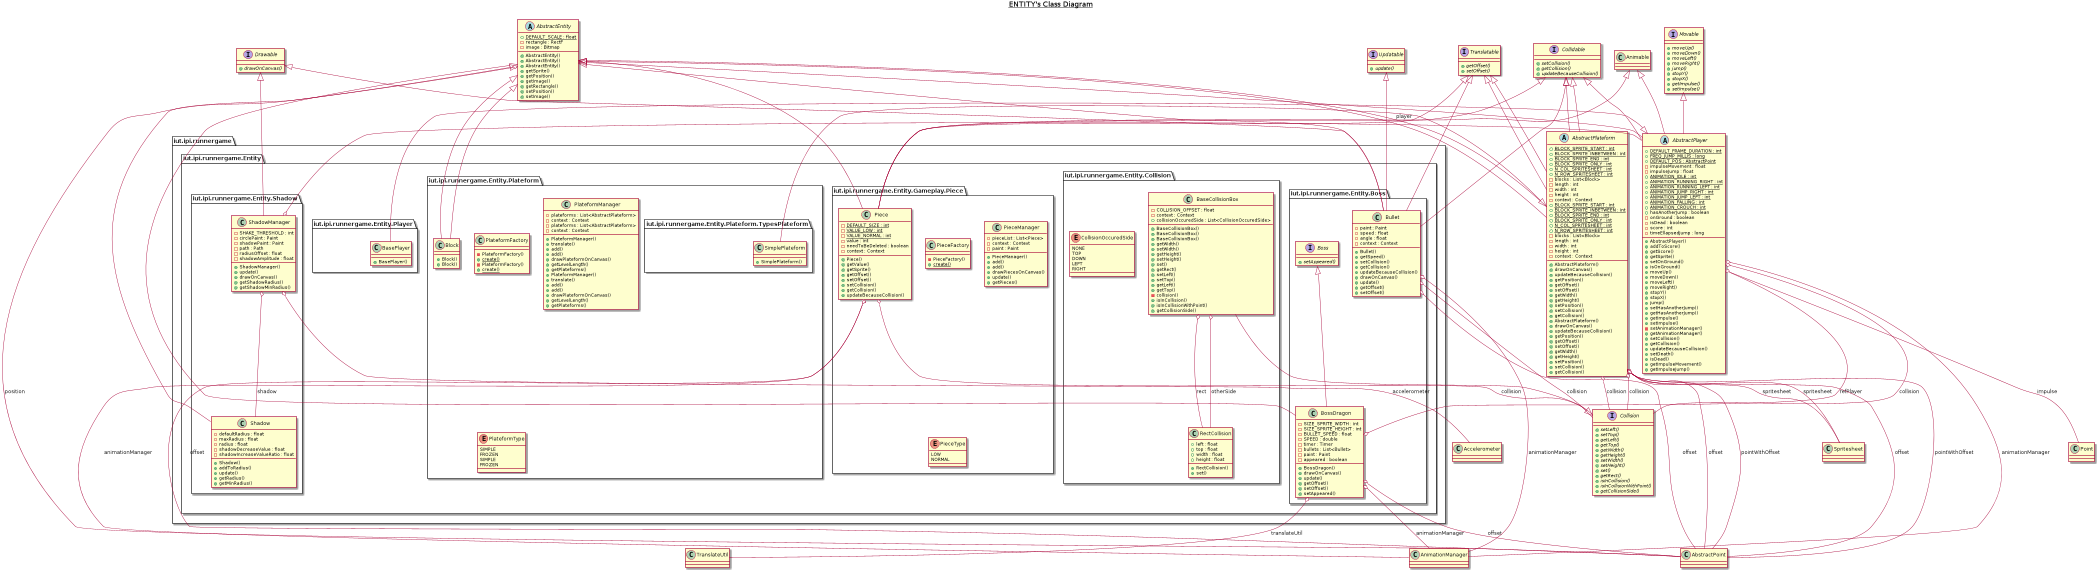

The diagram above was rendered by PlantUML. Its source (embedded in the PNG):
@startuml

title __ENTITY's Class Diagram__\n

  package iut.ipi.runnergame {
    package iut.ipi.runnergame.Entity {
      package iut.ipi.runnergame.Entity.Boss {
        interface Boss {
            {abstract} + setAppeared()
        }
      }
    }
  }


  package iut.ipi.runnergame {
    package iut.ipi.runnergame.Entity {
      package iut.ipi.runnergame.Entity.Boss {
        class BossDragon {
            - SIZE_SPRITE_WIDTH : int
            - SIZE_SPRITE_HEIGHT : int
            - BULLET_SPEED : float
            - SPEED : double
            - timer : Timer
            - bullets : List<Bullet>
            - paint : Paint
            - appeared : boolean
            + BossDragon()
            + drawOnCanvas()
            + update()
            + getOffset()
            + setOffset()
            + setAppeared()
        }
      }
    }
  }


  package iut.ipi.runnergame {
    package iut.ipi.runnergame.Entity {
      package iut.ipi.runnergame.Entity.Boss {
        class Bullet {
            - paint : Paint
            - speed : float
            - angle : float
            - context : Context
            + Bullet()
            + getSpeed()
            + setCollision()
            + getCollision()
            + updateBecauseCollision()
            + drawOnCanvas()
            + update()
            + getOffset()
            + setOffset()
        }
      }
    }
  }

  BossDragon -up-|> Boss
  BossDragon -up-|> AbstractEntity
  BossDragon o-- AnimationManager : animationManager
  BossDragon o-- TranslateUtil : translateUtil
  BossDragon o-- AbstractPlayer : refPlayer
  BossDragon o-- AbstractPoint : offset
  Bullet -up-|> Drawable
  Bullet -up-|> Updatable
  Bullet -up-|> Collidable
  Bullet -up-|> Translatable
  Bullet -up-|> AbstractEntity
  Bullet o-- AnimationManager : animationManager
  Bullet o-- AbstractPoint : offset
  Bullet o-- Collision : collision


  package iut.ipi.runnergame {
    package iut.ipi.runnergame.Entity {
      package iut.ipi.runnergame.Entity.Collision {
        class BaseCollisionBox {
            - COLLISION_OFFSET : float
            - context : Context
            + collisionOccuredSide : List<CollisionOccuredSide>
            + BaseCollisionBox()
            + BaseCollisionBox()
            + BaseCollisionBox()
            + getWidth()
            + setWidth()
            + getHeight()
            + setHeight()
            + set()
            + getRect()
            + setLeft()
            + setTop()
            + getLeft()
            + getTop()
            - collision()
            + isInCollision()
            + isInCollisionWithPoint()
            + getCollisionSide()
        }
      }
    }
  }


  package iut.ipi.runnergame {
    package iut.ipi.runnergame.Entity {
      package iut.ipi.runnergame.Entity.Collision {
        interface Collidable {
            {abstract} + setCollision()
            {abstract} + getCollision()
            {abstract} + updateBecauseCollision()
        }
      }
    }
  }


  package iut.ipi.runnergame {
    package iut.ipi.runnergame.Entity {
      package iut.ipi.runnergame.Entity.Collision {
        interface Collision {
            {abstract} + setLeft()
            {abstract} + setTop()
            {abstract} + getLeft()
            {abstract} + getTop()
            {abstract} + getWidth()
            {abstract} + getHeight()
            {abstract} + setWidth()
            {abstract} + setHeight()
            {abstract} + set()
            {abstract} + getRect()
            {abstract} + isInCollision()
            {abstract} + isInCollisionWithPoint()
            {abstract} + getCollisionSide()
        }
      }
    }
  }


  package iut.ipi.runnergame {
    package iut.ipi.runnergame.Entity {
      package iut.ipi.runnergame.Entity.Collision {
        enum CollisionOccuredSide {
          NONE
          TOP
          DOWN
          LEFT
          RIGHT
        }
      }
    }
  }


  package iut.ipi.runnergame {
    package iut.ipi.runnergame.Entity {
      package iut.ipi.runnergame.Entity.Collision {
        class RectCollision {
            + left : float
            + top : float
            + width : float
            + height : float
            + RectCollision()
            + set()
        }
      }
    }
  }


  BaseCollisionBox -up-|> Collision
  BaseCollisionBox o-- RectCollision : rect
  BaseCollisionBox o-- RectCollision : otherSide


  package iut.ipi.runnergame {
    package iut.ipi.runnergame.Entity {
      package iut.ipi.runnergame.Entity.Gameplay.Piece {
        class Piece {
            {static} - DEFAULT_SIZE : int
            {static} - VALUE_LOW : int
            {static} - VALUE_NORMAL : int
            - value : int
            - needToBeDeleted : boolean
            - context : Context
            + Piece()
            + getValue()
            + getSprite()
            + getOffset()
            + setOffset()
            + setCollision()
            + getCollision()
            + updateBecauseCollision()
        }
      }
    }
  }


  package iut.ipi.runnergame {
    package iut.ipi.runnergame.Entity {
      package iut.ipi.runnergame.Entity.Gameplay.Piece {
        class PieceFactory {
            - PieceFactory()
            {static} + create()
        }
      }
    }
  }


  package iut.ipi.runnergame {
    package iut.ipi.runnergame.Entity {
      package iut.ipi.runnergame.Entity.Gameplay.Piece {
        class PieceManager {
            - pieceList : List<Piece>
            - context : Context
            - paint : Paint
            + PieceManager()
            + add()
            + add()
            + drawPiecesOnCanvas()
            + update()
            + getPieces()
        }
      }
    }
  }


  package iut.ipi.runnergame {
    package iut.ipi.runnergame.Entity {
      package iut.ipi.runnergame.Entity.Gameplay.Piece {
        enum PieceType {
          LOW
          NORMAL
        }
      }
    }
  }


  Piece -up-|> Collidable
  Piece -up-|> Animable
  Piece -up-|> Translatable
  Piece -up-|> AbstractEntity
  Piece o-- AnimationManager : animationManager
  Piece o-- Collision : collision
  Piece o-- AbstractPoint : offset


  package iut.ipi.runnergame {
    package iut.ipi.runnergame.Entity {
      package iut.ipi.runnergame.Entity.Plateform {
        package iut.ipi.runnergame.Entity.Plateform.TypesPlateform {
          class SimplePlateform {
              + SimplePlateform()
          }
        }
      }
    }
  }

  SimplePlateform -up-|> AbstractPlateform

  package iut.ipi.runnergame {
    package iut.ipi.runnergame.Entity {
      package iut.ipi.runnergame.Entity.Plateform {
        abstract class AbstractPlateform {
            {static} + BLOCK_SPRITE_START : int
            {static} + BLOCK_SPRITE_INBETWEEN : int
            {static} + BLOCK_SPRITE_END : int
            {static} + BLOCK_SPRITE_ONLY : int
            {static} + N_COL_SPRITESHEET : int
            {static} + N_ROW_SPRITESHEET : int
            - blocks : List<Block>
            - length : int
            - width : int
            - height : int
            - context : Context
            + AbstractPlateform()
            + drawOnCanvas()
            + updateBecauseCollision()
            + getPosition()
            + getOffset()
            + setOffset()
            + getWidth()
            + getHeight()
            + setPosition()
            + setCollision()
            + getCollision()
        }
      }
    }
  }


  package iut.ipi.runnergame {
    package iut.ipi.runnergame.Entity {
      package iut.ipi.runnergame.Entity.Plateform {
        class Block {
            + Block()
        }
      }
    }
  }


  package iut.ipi.runnergame {
    package iut.ipi.runnergame.Entity {
      package iut.ipi.runnergame.Entity.Plateform {
        class PlateformFactory {
            - PlateformFactory()
            {static} + create()
        }
      }
    }
  }


  package iut.ipi.runnergame {
    package iut.ipi.runnergame.Entity {
      package iut.ipi.runnergame.Entity.Plateform {
        class PlateformManager {
            - plateforms : List<AbstractPlateform>
            - context : Context
            + PlateformManager()
            + translate()
            + add()
            + add()
            + drawPlateformOnCanvas()
            + getLevelLength()
            + getPlateforms()
        }
      }
    }
  }


  package iut.ipi.runnergame {
    package iut.ipi.runnergame.Entity {
      package iut.ipi.runnergame.Entity.Plateform {
        enum PlateformType {
          SIMPLE
          FROZEN
        }
      }
    }
  }

  AbstractPlateform -up-|> Collidable
  AbstractPlateform -up-|> Translatable
  AbstractPlateform -up-|> AbstractEntity
  AbstractPlateform o-- Collision : collision
  AbstractPlateform o-- AbstractPoint : offset
  AbstractPlateform o-- AbstractPoint : pointWithOffset
  AbstractPlateform o-- Spritesheet : spritesheet
  Block -up-|> AbstractEntity


  package iut.ipi.runnergame {
    package iut.ipi.runnergame.Entity {
      package iut.ipi.runnergame.Entity.Plateform {
        abstract class AbstractPlateform {
            {static} + BLOCK_SPRITE_START : int
            {static} + BLOCK_SPRITE_INBETWEEN : int
            {static} + BLOCK_SPRITE_END : int
            {static} + BLOCK_SPRITE_ONLY : int
            {static} + N_COL_SPRITESHEET : int
            {static} + N_ROW_SPRITESHEET : int
            - blocks : List<Block>
            - length : int
            - width : int
            - height : int
            - context : Context
            + AbstractPlateform()
            + drawOnCanvas()
            + updateBecauseCollision()
            + getPosition()
            + getOffset()
            + setOffset()
            + getWidth()
            + getHeight()
            + setPosition()
            + setCollision()
            + getCollision()
        }
      }
    }
  }


  package iut.ipi.runnergame {
    package iut.ipi.runnergame.Entity {
      package iut.ipi.runnergame.Entity.Plateform {
        class Block {
            + Block()
        }
      }
    }
  }


  package iut.ipi.runnergame {
    package iut.ipi.runnergame.Entity {
      package iut.ipi.runnergame.Entity.Plateform {
        class PlateformFactory {
            - PlateformFactory()
            {static} + create()
        }
      }
    }
  }


  package iut.ipi.runnergame {
    package iut.ipi.runnergame.Entity {
      package iut.ipi.runnergame.Entity.Plateform {
        class PlateformManager {
            - plateforms : List<AbstractPlateform>
            - context : Context
            + PlateformManager()
            + translate()
            + add()
            + add()
            + drawPlateformOnCanvas()
            + getLevelLength()
            + getPlateforms()
        }
      }
    }
  }


  package iut.ipi.runnergame {
    package iut.ipi.runnergame.Entity {
      package iut.ipi.runnergame.Entity.Plateform {
        enum PlateformType {
          SIMPLE
          FROZEN
        }
      }
    }
  }


  AbstractPlateform -up-|> Collidable
  AbstractPlateform -up-|> Translatable
  AbstractPlateform -up-|> AbstractEntity
  AbstractPlateform o-- Collision : collision
  AbstractPlateform o-- AbstractPoint : offset
  AbstractPlateform o-- AbstractPoint : pointWithOffset
  AbstractPlateform o-- Spritesheet : spritesheet
  Block -up-|> AbstractEntity


  package iut.ipi.runnergame {
    package iut.ipi.runnergame.Entity {
      package iut.ipi.runnergame.Entity.Player {
        abstract class AbstractPlayer {
            {static} + DEFAULT_FRAME_DURATION : int
            {static} + FREQ_JUMP_MILLIS : long
            {static} + DEFAULT_POS : AbstractPoint
            - impulseMovement : float
            - impulseJump : float
            {static} + ANIMATION_IDLE : int
            {static} + ANIMATION_RUNNING_RIGHT : int
            {static} + ANIMATION_RUNNING_LEFT : int
            {static} + ANIMATION_JUMP_RIGHT : int
            {static} + ANIMATION_JUMP_LEFT : int
            {static} + ANIMATION_FALLING : int
            {static} + ANIMATION_CROUCH : int
            + hasAnotherJump : boolean
            - onGround : boolean
            - isDead : boolean
            - score : int
            - timeEllapsedJump : long
            + AbstractPlayer()
            + addToScore()
            + getScore()
            + getSprite()
            + setOnGround()
            + isOnGround()
            + moveUp()
            + moveDown()
            + moveLeft()
            + moveRight()
            + stopY()
            + stopX()
            + jump()
            + setHasAnotherJump()
            + getHasAnotherJump()
            + getImpulse()
            + setImpulse()
            - setAnimationManager()
            + getAnimationManager()
            + setCollision()
            + getCollision()
            + updateBecauseCollision()
            + setDeath()
            + isDead()
            + getImpulseMovement()
            + getImpulseJump()
        }
      }
    }
  }


  package iut.ipi.runnergame {
    package iut.ipi.runnergame.Entity {
      package iut.ipi.runnergame.Entity.Player {
        class BasePlayer {
            + BasePlayer()
        }
      }
    }
  }


  AbstractPlayer -up-|> Collidable
  AbstractPlayer -up-|> Movable
  AbstractPlayer -up-|> Animable
  AbstractPlayer -up-|> AbstractEntity
  AbstractPlayer o-- Point : impulse
  AbstractPlayer o-- AnimationManager : animationManager
  AbstractPlayer o-- Collision : collision
  BasePlayer -up-|> AbstractPlayer


  package iut.ipi.runnergame {
    package iut.ipi.runnergame.Entity {
      package iut.ipi.runnergame.Entity.Shadow {
        class Shadow {
            - defaultRadius : float
            - maxRadius : float
            - radius : float
            - shadowDecreaseValue : float
            - shadowIncreaseValueRatio : float
            + Shadow()
            + addToRadius()
            + update()
            + getRadius()
            + getMinRadius()
        }
      }
    }
  }


  package iut.ipi.runnergame {
    package iut.ipi.runnergame.Entity {
      package iut.ipi.runnergame.Entity.Shadow {
        class ShadowManager {
            - SHAKE_THRESHOLD : int
            - circlePaint : Paint
            - shadowPaint : Paint
            - path : Path
            - radiusOffset : float
            - shadowAmplitude : float
            + ShadowManager()
            + update()
            + drawOnCanvas()
            + getShadowRadius()
            + getShadowMinRadius()
        }
      }
    }
  }


  Shadow -up-|> AbstractEntity
  ShadowManager -up-|> Drawable
  ShadowManager o-- AbstractPlayer : player
  ShadowManager o-- Accelerometer : accelerometer
  ShadowManager o-- Shadow : shadow


  package iut.ipi.runnergame {
    package iut.ipi.runnergame.Entity {
      abstract class AbstractEntity {
          {static} + DEFAULT_SCALE : float
          - rectangle : RectF
          - image : Bitmap
          + AbstractEntity()
          + AbstractEntity()
          + AbstractEntity()
          + getSprite()
          + getPosition()
          + getImage()
          + getRectangle()
          + setPosition()
          + setImage()
      }
    }
  }
  

  package iut.ipi.runnergame {
    package iut.ipi.runnergame.Entity {
      interface Drawable {
          {abstract} + drawOnCanvas()
      }
    }
  }
  

  package iut.ipi.runnergame {
    package iut.ipi.runnergame.Entity {
      interface Movable {
          {abstract} + moveUp()
          {abstract} + moveDown()
          {abstract} + moveLeft()
          {abstract} + moveRight()
          {abstract} + jump()
          {abstract} + stopY()
          {abstract} + stopX()
          {abstract} + getImpulse()
          {abstract} + setImpulse()
      }
    }
  }
  

  package iut.ipi.runnergame {
    package iut.ipi.runnergame.Entity {
      interface Translatable {
          {abstract} + getOffset()
          {abstract} + setOffset()
      }
    }
  }
  

  package iut.ipi.runnergame {
    package iut.ipi.runnergame.Entity {
      interface Updatable {
          {abstract} + update()
      }
    }
  }

  AbstractEntity o-- AbstractPoint : position
@enduml